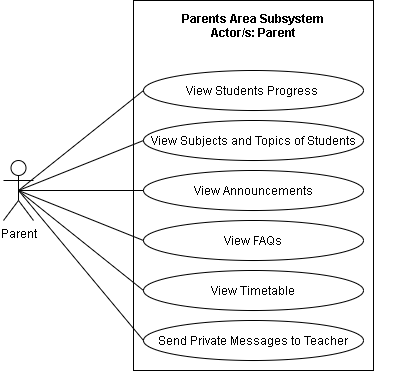

The diagram above was exported from draw.io. Its source (the exported page's mxGraphModel, read from the mxfile embedded in the PNG):
<mxGraphModel dx="926" dy="626" grid="1" gridSize="10" guides="1" tooltips="1" connect="1" arrows="1" fold="1" page="1" pageScale="1" pageWidth="850" pageHeight="1100" math="0" shadow="0">
  <root>
    <mxCell id="EquTxbhpZ0DYuYhOju7X-0" />
    <mxCell id="EquTxbhpZ0DYuYhOju7X-1" parent="EquTxbhpZ0DYuYhOju7X-0" />
    <mxCell id="r1uUE86IKF_ywa39t8mg-0" value="" style="html=1;fillColor=none;" parent="EquTxbhpZ0DYuYhOju7X-1" vertex="1">
      <mxGeometry x="350" y="190" width="240" height="370" as="geometry" />
    </mxCell>
    <mxCell id="r1uUE86IKF_ywa39t8mg-2" style="edgeStyle=none;rounded=0;jumpStyle=arc;jumpSize=14;orthogonalLoop=1;jettySize=auto;html=1;exitX=0.5;exitY=0.5;exitDx=0;exitDy=0;exitPerimeter=0;entryX=0;entryY=0.5;entryDx=0;entryDy=0;startArrow=none;startFill=0;endArrow=none;endFill=0;startSize=11;endSize=11;" parent="EquTxbhpZ0DYuYhOju7X-1" source="r1uUE86IKF_ywa39t8mg-4" target="r1uUE86IKF_ywa39t8mg-8" edge="1">
      <mxGeometry relative="1" as="geometry" />
    </mxCell>
    <mxCell id="Ktv1PAOE-UDUOPa3zuJM-2" style="edgeStyle=none;rounded=0;jumpStyle=arc;jumpSize=14;orthogonalLoop=1;jettySize=auto;html=1;exitX=0.5;exitY=0.5;exitDx=0;exitDy=0;exitPerimeter=0;entryX=0;entryY=0.5;entryDx=0;entryDy=0;endArrow=none;endFill=0;startSize=9;endSize=11;" parent="EquTxbhpZ0DYuYhOju7X-1" source="r1uUE86IKF_ywa39t8mg-4" target="Ktv1PAOE-UDUOPa3zuJM-0" edge="1">
      <mxGeometry relative="1" as="geometry" />
    </mxCell>
    <mxCell id="Ktv1PAOE-UDUOPa3zuJM-3" style="edgeStyle=none;rounded=0;jumpStyle=arc;jumpSize=14;orthogonalLoop=1;jettySize=auto;html=1;exitX=0.5;exitY=0.5;exitDx=0;exitDy=0;exitPerimeter=0;entryX=0;entryY=0.5;entryDx=0;entryDy=0;endArrow=none;endFill=0;startSize=9;endSize=11;" parent="EquTxbhpZ0DYuYhOju7X-1" source="r1uUE86IKF_ywa39t8mg-4" target="Ktv1PAOE-UDUOPa3zuJM-1" edge="1">
      <mxGeometry relative="1" as="geometry" />
    </mxCell>
    <mxCell id="B0Bua_NQoxOIs2ykGgWZ-1" style="edgeStyle=none;rounded=0;jumpStyle=arc;jumpSize=14;orthogonalLoop=1;jettySize=auto;html=1;exitX=0.5;exitY=0.5;exitDx=0;exitDy=0;exitPerimeter=0;entryX=0;entryY=0.5;entryDx=0;entryDy=0;endArrow=none;endFill=0;startSize=9;endSize=11;" parent="EquTxbhpZ0DYuYhOju7X-1" source="r1uUE86IKF_ywa39t8mg-4" target="B0Bua_NQoxOIs2ykGgWZ-0" edge="1">
      <mxGeometry relative="1" as="geometry" />
    </mxCell>
    <mxCell id="9aktjpiynPOMg6mmpcqg-2" style="rounded=0;orthogonalLoop=1;jettySize=auto;html=1;exitX=0.5;exitY=0.5;exitDx=0;exitDy=0;exitPerimeter=0;entryX=0;entryY=0.5;entryDx=0;entryDy=0;endArrow=none;endFill=0;" parent="EquTxbhpZ0DYuYhOju7X-1" source="r1uUE86IKF_ywa39t8mg-4" target="9aktjpiynPOMg6mmpcqg-1" edge="1">
      <mxGeometry relative="1" as="geometry" />
    </mxCell>
    <mxCell id="m9tXNnb64iu9MKH5LsIR-0" style="edgeStyle=none;rounded=0;orthogonalLoop=1;jettySize=auto;html=1;exitX=0.5;exitY=0.5;exitDx=0;exitDy=0;exitPerimeter=0;entryX=0;entryY=0.5;entryDx=0;entryDy=0;endArrow=none;endFill=0;" edge="1" parent="EquTxbhpZ0DYuYhOju7X-1" source="r1uUE86IKF_ywa39t8mg-4" target="ZCvaQ_Nxndfu5Me1DK7o-0">
      <mxGeometry relative="1" as="geometry" />
    </mxCell>
    <mxCell id="r1uUE86IKF_ywa39t8mg-4" value="Parent" style="shape=umlActor;verticalLabelPosition=bottom;verticalAlign=top;html=1;fillColor=none;" parent="EquTxbhpZ0DYuYhOju7X-1" vertex="1">
      <mxGeometry x="220" y="350" width="30" height="60" as="geometry" />
    </mxCell>
    <mxCell id="r1uUE86IKF_ywa39t8mg-6" value="Parents Area Subsystem&#10;Actor/s: Parent" style="text;align=center;fontStyle=1;verticalAlign=middle;spacingLeft=3;spacingRight=3;strokeColor=none;rotatable=0;points=[[0,0.5],[1,0.5]];portConstraint=eastwest;fillColor=none;" parent="EquTxbhpZ0DYuYhOju7X-1" vertex="1">
      <mxGeometry x="310" y="200" width="320" height="30" as="geometry" />
    </mxCell>
    <mxCell id="r1uUE86IKF_ywa39t8mg-8" value="View Students Progress&amp;nbsp;" style="ellipse;whiteSpace=wrap;html=1;fillColor=none;" parent="EquTxbhpZ0DYuYhOju7X-1" vertex="1">
      <mxGeometry x="360" y="260" width="220" height="40" as="geometry" />
    </mxCell>
    <mxCell id="Ktv1PAOE-UDUOPa3zuJM-0" value="View Announcements" style="ellipse;whiteSpace=wrap;html=1;fillColor=none;" parent="EquTxbhpZ0DYuYhOju7X-1" vertex="1">
      <mxGeometry x="360" y="360" width="220" height="40" as="geometry" />
    </mxCell>
    <mxCell id="Ktv1PAOE-UDUOPa3zuJM-1" value="View FAQs" style="ellipse;whiteSpace=wrap;html=1;fillColor=none;" parent="EquTxbhpZ0DYuYhOju7X-1" vertex="1">
      <mxGeometry x="360" y="410" width="220" height="40" as="geometry" />
    </mxCell>
    <mxCell id="B0Bua_NQoxOIs2ykGgWZ-0" value="View Timetable" style="ellipse;whiteSpace=wrap;html=1;fillColor=none;" parent="EquTxbhpZ0DYuYhOju7X-1" vertex="1">
      <mxGeometry x="360" y="460" width="220" height="40" as="geometry" />
    </mxCell>
    <mxCell id="9aktjpiynPOMg6mmpcqg-1" value="Send Private Messages to Teacher" style="ellipse;whiteSpace=wrap;html=1;fillColor=none;" parent="EquTxbhpZ0DYuYhOju7X-1" vertex="1">
      <mxGeometry x="360" y="510" width="220" height="40" as="geometry" />
    </mxCell>
    <mxCell id="ZCvaQ_Nxndfu5Me1DK7o-0" value="View Subjects and Topics of Students" style="ellipse;whiteSpace=wrap;html=1;fillColor=none;" vertex="1" parent="EquTxbhpZ0DYuYhOju7X-1">
      <mxGeometry x="360" y="310" width="220" height="40" as="geometry" />
    </mxCell>
  </root>
</mxGraphModel>